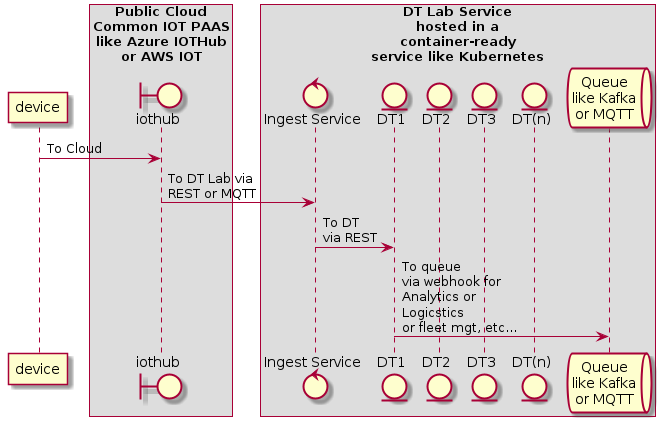

The diagram above was rendered by PlantUML. Its source (embedded in the PNG):
@startuml
participant device as d1
box "Public Cloud\nCommon IOT PAAS\nlike Azure IOTHub\nor AWS IOT"
boundary    iothub as iothub
end box
box "DT Lab Service\nhosted in a\ncontainer-ready\nservice like Kubernetes"
control     ingest as "Ingest Service"
entity      dt1    as "DT1"
entity      dt2    as "DT2"
entity      dt3    as "DT3"
entity      dtn    as "DT(n)"
queue       out1  as "Queue\nlike Kafka\nor MQTT"
end box
d1 -> iothub : To Cloud 
iothub -> ingest : To DT Lab via\nREST or MQTT
ingest -> dt1 : To DT\nvia REST
dt1 -> out1: To queue\nvia webhook for\nAnalytics or\nLogicstics\nor fleet mgt, etc...
@enduml